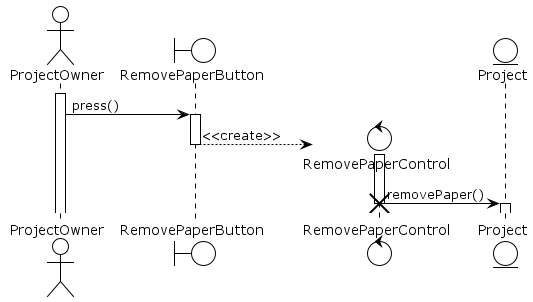

The diagram above was rendered by PlantUML. Its source (embedded in the PNG):
@startuml RemovePaperFromProject
!theme plain
actor ProjectOwner as po
boundary RemovePaperButton as rpb
control RemovePaperControl as rpc
entity Project as p

activate po

po -> rpb : press()
activate rpb

create rpc
rpb --> rpc : <<create>>
deactivate rpb
activate rpc

rpc -> p : removePaper()
destroy rpc
activate p
deactivate p
@enduml